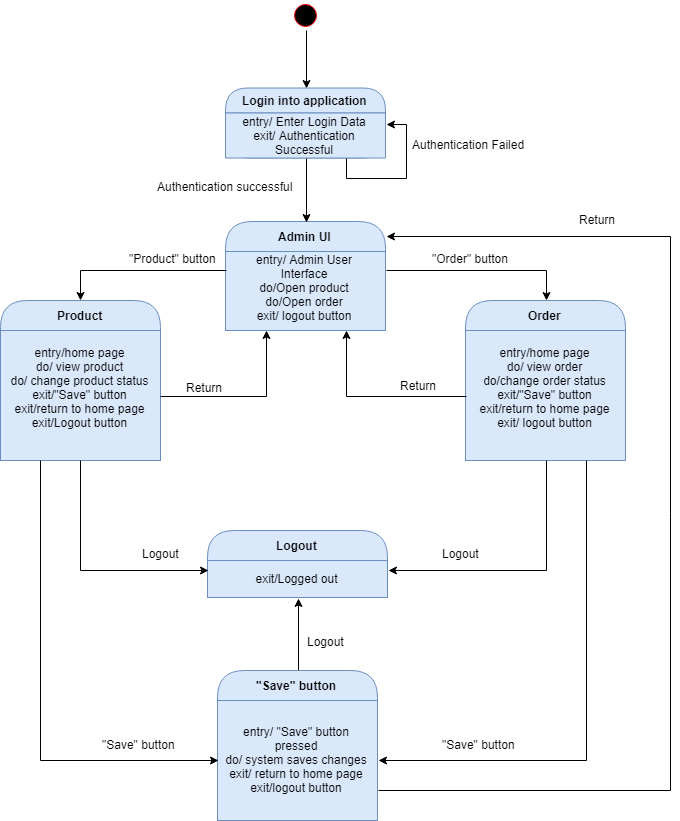

The diagram above was exported from draw.io. Its source (the exported page's mxGraphModel, read from the mxfile embedded in the PNG):
<mxGraphModel dx="1508" dy="772" grid="1" gridSize="10" guides="1" tooltips="1" connect="1" arrows="1" fold="1" page="1" pageScale="1" pageWidth="850" pageHeight="1100" math="0" shadow="0">
  <root>
    <mxCell id="0" />
    <mxCell id="1" parent="0" />
    <mxCell id="2" style="edgeStyle=orthogonalEdgeStyle;rounded=0;orthogonalLoop=1;jettySize=auto;html=1;exitX=0.5;exitY=1;exitDx=0;exitDy=0;entryX=0.5;entryY=0;entryDx=0;entryDy=0;" edge="1" source="3" target="4" parent="1">
      <mxGeometry relative="1" as="geometry" />
    </mxCell>
    <mxCell id="3" value="" style="ellipse;html=1;shape=startState;fillColor=#000000;strokeColor=#ff0000;" vertex="1" parent="1">
      <mxGeometry x="420" y="20" width="30" height="30" as="geometry" />
    </mxCell>
    <mxCell id="4" value="Login into application" style="swimlane;html=1;fontStyle=1;align=center;verticalAlign=middle;childLayout=stackLayout;horizontal=1;startSize=25;horizontalStack=0;resizeParent=0;resizeLast=1;container=0;collapsible=0;rounded=1;arcSize=30;strokeColor=#6c8ebf;fillColor=#dae8fc;swimlaneFillColor=#ffffc0;" vertex="1" parent="1">
      <mxGeometry x="355" y="107.5" width="160" height="70" as="geometry" />
    </mxCell>
    <mxCell id="5" value="entry/ Enter Login Data&lt;br&gt;exit/ Authentication Successful&lt;br&gt;" style="text;html=1;strokeColor=#6c8ebf;fillColor=#dae8fc;align=center;verticalAlign=middle;spacingLeft=4;spacingRight=4;whiteSpace=wrap;overflow=hidden;rotatable=0;" vertex="1" parent="4">
      <mxGeometry y="25" width="160" height="45" as="geometry" />
    </mxCell>
    <mxCell id="6" style="edgeStyle=orthogonalEdgeStyle;rounded=0;orthogonalLoop=1;jettySize=auto;html=1;exitX=0.75;exitY=1;exitDx=0;exitDy=0;entryX=1;entryY=0.25;entryDx=0;entryDy=0;" edge="1" parent="4" source="5" target="5">
      <mxGeometry relative="1" as="geometry" />
    </mxCell>
    <mxCell id="7" value="Admin UI" style="swimlane;html=1;fontStyle=1;align=center;verticalAlign=middle;childLayout=stackLayout;horizontal=1;startSize=30;horizontalStack=0;resizeParent=0;resizeLast=1;container=0;collapsible=0;rounded=1;arcSize=30;strokeColor=#6c8ebf;fillColor=#dae8fc;swimlaneFillColor=#ffffc0;" vertex="1" parent="1">
      <mxGeometry x="355" y="241" width="160" height="109" as="geometry" />
    </mxCell>
    <mxCell id="8" value="entry/ Admin User Interface&lt;br&gt;do/Open product&lt;br&gt;do/Open order&lt;br&gt;exit/ logout button&lt;br&gt;&lt;br&gt;" style="text;html=1;strokeColor=#6c8ebf;fillColor=#dae8fc;align=center;verticalAlign=middle;spacingLeft=4;spacingRight=4;whiteSpace=wrap;overflow=hidden;rotatable=0;" vertex="1" parent="7">
      <mxGeometry y="30" width="160" height="79" as="geometry" />
    </mxCell>
    <mxCell id="9" style="edgeStyle=orthogonalEdgeStyle;rounded=0;orthogonalLoop=1;jettySize=auto;html=1;exitX=0.5;exitY=1;exitDx=0;exitDy=0;entryX=0.5;entryY=0;entryDx=0;entryDy=0;" edge="1" source="5" target="7" parent="1">
      <mxGeometry relative="1" as="geometry" />
    </mxCell>
    <mxCell id="10" value="Authentication successful" style="text;html=1;resizable=0;points=[];autosize=1;align=left;verticalAlign=top;spacingTop=-4;" vertex="1" parent="1">
      <mxGeometry x="285" y="196.5" width="150" height="20" as="geometry" />
    </mxCell>
    <mxCell id="11" value="Logout" style="swimlane;html=1;fontStyle=1;align=center;verticalAlign=middle;childLayout=stackLayout;horizontal=1;startSize=30;horizontalStack=0;resizeParent=0;resizeLast=1;container=0;collapsible=0;rounded=1;arcSize=30;strokeColor=#6c8ebf;fillColor=#dae8fc;swimlaneFillColor=#ffffc0;" vertex="1" parent="1">
      <mxGeometry x="337" y="550" width="180" height="67" as="geometry" />
    </mxCell>
    <mxCell id="12" value="exit/Logged out" style="text;html=1;strokeColor=#6c8ebf;fillColor=#dae8fc;align=center;verticalAlign=middle;spacingLeft=4;spacingRight=4;whiteSpace=wrap;overflow=hidden;rotatable=0;" vertex="1" parent="11">
      <mxGeometry y="30" width="180" height="37" as="geometry" />
    </mxCell>
    <mxCell id="13" value="Logout" style="text;html=1;resizable=0;points=[];autosize=1;align=left;verticalAlign=top;spacingTop=-4;" vertex="1" parent="1">
      <mxGeometry x="570" y="563.5" width="50" height="20" as="geometry" />
    </mxCell>
    <mxCell id="14" value="Authentication Failed" style="text;html=1;resizable=0;points=[];autosize=1;align=left;verticalAlign=top;spacingTop=-4;" vertex="1" parent="1">
      <mxGeometry x="540" y="155" width="130" height="20" as="geometry" />
    </mxCell>
    <mxCell id="15" value="Order" style="swimlane;html=1;fontStyle=1;align=center;verticalAlign=middle;childLayout=stackLayout;horizontal=1;startSize=30;horizontalStack=0;resizeParent=0;resizeLast=1;container=0;collapsible=0;rounded=1;arcSize=30;strokeColor=#6c8ebf;fillColor=#dae8fc;swimlaneFillColor=#ffffc0;" vertex="1" parent="1">
      <mxGeometry x="595" y="320" width="160" height="160" as="geometry" />
    </mxCell>
    <mxCell id="16" value="entry/home page&lt;br&gt;do/ view order&lt;br&gt;do/change order status&lt;br&gt;exit/&quot;Save&quot; button&lt;br&gt;exit/return to home page&lt;br&gt;exit/ logout button&lt;br&gt;&lt;br&gt;" style="text;html=1;strokeColor=#6c8ebf;fillColor=#dae8fc;align=center;verticalAlign=middle;spacingLeft=4;spacingRight=4;whiteSpace=wrap;overflow=hidden;rotatable=0;" vertex="1" parent="15">
      <mxGeometry y="30" width="160" height="130" as="geometry" />
    </mxCell>
    <mxCell id="17" style="edgeStyle=orthogonalEdgeStyle;rounded=0;orthogonalLoop=1;jettySize=auto;html=1;exitX=1;exitY=0.25;exitDx=0;exitDy=0;entryX=0.5;entryY=0;entryDx=0;entryDy=0;" edge="1" source="8" target="15" parent="1">
      <mxGeometry relative="1" as="geometry" />
    </mxCell>
    <mxCell id="18" value="&quot;Order&quot; button" style="text;html=1;resizable=0;points=[];autosize=1;align=left;verticalAlign=top;spacingTop=-4;" vertex="1" parent="1">
      <mxGeometry x="560" y="269" width="90" height="20" as="geometry" />
    </mxCell>
    <mxCell id="19" style="edgeStyle=orthogonalEdgeStyle;rounded=0;orthogonalLoop=1;jettySize=auto;html=1;exitX=0.5;exitY=1;exitDx=0;exitDy=0;entryX=1;entryY=0.25;entryDx=0;entryDy=0;" edge="1" source="16" target="12" parent="1">
      <mxGeometry relative="1" as="geometry" />
    </mxCell>
    <mxCell id="20" value="Product" style="swimlane;html=1;fontStyle=1;align=center;verticalAlign=middle;childLayout=stackLayout;horizontal=1;startSize=30;horizontalStack=0;resizeParent=0;resizeLast=1;container=0;collapsible=0;rounded=1;arcSize=30;strokeColor=#6c8ebf;fillColor=#dae8fc;swimlaneFillColor=#ffffc0;" vertex="1" parent="1">
      <mxGeometry x="130" y="320" width="160" height="160" as="geometry" />
    </mxCell>
    <mxCell id="21" value="entry/home page&lt;br&gt;do/ view product&lt;br&gt;do/ change product status&lt;br&gt;exit/&quot;Save&quot; button&lt;br&gt;exit/return to home page&lt;br&gt;exit/Logout button&lt;br&gt;&lt;br&gt;" style="text;html=1;strokeColor=#6c8ebf;fillColor=#dae8fc;align=center;verticalAlign=middle;spacingLeft=4;spacingRight=4;whiteSpace=wrap;overflow=hidden;rotatable=0;" vertex="1" parent="20">
      <mxGeometry y="30" width="160" height="130" as="geometry" />
    </mxCell>
    <mxCell id="22" style="edgeStyle=orthogonalEdgeStyle;rounded=0;orthogonalLoop=1;jettySize=auto;html=1;exitX=0;exitY=0.25;exitDx=0;exitDy=0;entryX=0.5;entryY=0;entryDx=0;entryDy=0;" edge="1" source="8" target="20" parent="1">
      <mxGeometry relative="1" as="geometry" />
    </mxCell>
    <mxCell id="23" style="edgeStyle=orthogonalEdgeStyle;rounded=0;orthogonalLoop=1;jettySize=auto;html=1;exitX=0.5;exitY=1;exitDx=0;exitDy=0;entryX=0;entryY=0.25;entryDx=0;entryDy=0;" edge="1" source="21" target="12" parent="1">
      <mxGeometry relative="1" as="geometry" />
    </mxCell>
    <mxCell id="24" value="Logout" style="text;html=1;resizable=0;points=[];autosize=1;align=left;verticalAlign=top;spacingTop=-4;" vertex="1" parent="1">
      <mxGeometry x="270" y="563.5" width="50" height="20" as="geometry" />
    </mxCell>
    <mxCell id="25" value="&quot;Product&quot; button" style="text;html=1;resizable=0;points=[];autosize=1;align=left;verticalAlign=top;spacingTop=-4;" vertex="1" parent="1">
      <mxGeometry x="257" y="269" width="100" height="20" as="geometry" />
    </mxCell>
    <mxCell id="26" style="edgeStyle=orthogonalEdgeStyle;rounded=0;orthogonalLoop=1;jettySize=auto;html=1;exitX=1;exitY=0.5;exitDx=0;exitDy=0;entryX=0.25;entryY=1;entryDx=0;entryDy=0;" edge="1" source="21" target="8" parent="1">
      <mxGeometry relative="1" as="geometry" />
    </mxCell>
    <mxCell id="27" style="edgeStyle=orthogonalEdgeStyle;rounded=0;orthogonalLoop=1;jettySize=auto;html=1;exitX=0;exitY=0.5;exitDx=0;exitDy=0;entryX=0.75;entryY=1;entryDx=0;entryDy=0;" edge="1" source="16" target="8" parent="1">
      <mxGeometry relative="1" as="geometry" />
    </mxCell>
    <mxCell id="28" value="Return" style="text;html=1;resizable=0;points=[];autosize=1;align=left;verticalAlign=top;spacingTop=-4;" vertex="1" parent="1">
      <mxGeometry x="314" y="398" width="50" height="20" as="geometry" />
    </mxCell>
    <mxCell id="29" value="Return" style="text;html=1;resizable=0;points=[];autosize=1;align=left;verticalAlign=top;spacingTop=-4;" vertex="1" parent="1">
      <mxGeometry x="528" y="396" width="50" height="20" as="geometry" />
    </mxCell>
    <mxCell id="30" style="edgeStyle=orthogonalEdgeStyle;rounded=0;orthogonalLoop=1;jettySize=auto;html=1;exitX=0.5;exitY=0;exitDx=0;exitDy=0;entryX=0.5;entryY=1;entryDx=0;entryDy=0;" edge="1" source="31" target="12" parent="1">
      <mxGeometry relative="1" as="geometry" />
    </mxCell>
    <mxCell id="31" value="&quot;Save&quot; button" style="swimlane;html=1;fontStyle=1;align=center;verticalAlign=middle;childLayout=stackLayout;horizontal=1;startSize=30;horizontalStack=0;resizeParent=0;resizeLast=1;container=0;collapsible=0;rounded=1;arcSize=30;strokeColor=#6c8ebf;fillColor=#dae8fc;swimlaneFillColor=#ffffc0;" vertex="1" parent="1">
      <mxGeometry x="347" y="690" width="160" height="150" as="geometry" />
    </mxCell>
    <mxCell id="32" value="entry/ &quot;Save&quot; button pressed&lt;br&gt;do/ system saves changes&lt;br&gt;exit/ return to home page&lt;br&gt;exit/logout button&lt;br&gt;" style="text;html=1;strokeColor=#6c8ebf;fillColor=#dae8fc;align=center;verticalAlign=middle;spacingLeft=4;spacingRight=4;whiteSpace=wrap;overflow=hidden;rotatable=0;" vertex="1" parent="31">
      <mxGeometry y="30" width="160" height="120" as="geometry" />
    </mxCell>
    <mxCell id="33" style="edgeStyle=orthogonalEdgeStyle;rounded=0;orthogonalLoop=1;jettySize=auto;html=1;exitX=0.25;exitY=1;exitDx=0;exitDy=0;entryX=0;entryY=0.5;entryDx=0;entryDy=0;" edge="1" source="21" target="32" parent="1">
      <mxGeometry relative="1" as="geometry" />
    </mxCell>
    <mxCell id="34" style="edgeStyle=orthogonalEdgeStyle;rounded=0;orthogonalLoop=1;jettySize=auto;html=1;exitX=0.75;exitY=1;exitDx=0;exitDy=0;entryX=1;entryY=0.5;entryDx=0;entryDy=0;" edge="1" source="16" target="32" parent="1">
      <mxGeometry relative="1" as="geometry" />
    </mxCell>
    <mxCell id="35" value="&quot;Save&quot; button" style="text;html=1;resizable=0;points=[];autosize=1;align=left;verticalAlign=top;spacingTop=-4;" vertex="1" parent="1">
      <mxGeometry x="230" y="755" width="90" height="20" as="geometry" />
    </mxCell>
    <mxCell id="36" value="&quot;Save&quot; button" style="text;html=1;resizable=0;points=[];autosize=1;align=left;verticalAlign=top;spacingTop=-4;" vertex="1" parent="1">
      <mxGeometry x="570" y="755" width="90" height="20" as="geometry" />
    </mxCell>
    <mxCell id="37" value="Logout" style="text;html=1;resizable=0;points=[];autosize=1;align=left;verticalAlign=top;spacingTop=-4;" vertex="1" parent="1">
      <mxGeometry x="435" y="652" width="50" height="20" as="geometry" />
    </mxCell>
    <mxCell id="38" style="edgeStyle=orthogonalEdgeStyle;rounded=0;orthogonalLoop=1;jettySize=auto;html=1;exitX=1;exitY=0.75;exitDx=0;exitDy=0;entryX=1.01;entryY=0.131;entryDx=0;entryDy=0;entryPerimeter=0;" edge="1" source="32" target="7" parent="1">
      <mxGeometry relative="1" as="geometry">
        <mxPoint x="800" y="190" as="targetPoint" />
        <Array as="points">
          <mxPoint x="800" y="810" />
          <mxPoint x="800" y="255" />
        </Array>
      </mxGeometry>
    </mxCell>
    <mxCell id="39" value="Return" style="text;html=1;resizable=0;points=[];autosize=1;align=left;verticalAlign=top;spacingTop=-4;" vertex="1" parent="1">
      <mxGeometry x="707" y="230" width="50" height="20" as="geometry" />
    </mxCell>
  </root>
</mxGraphModel>